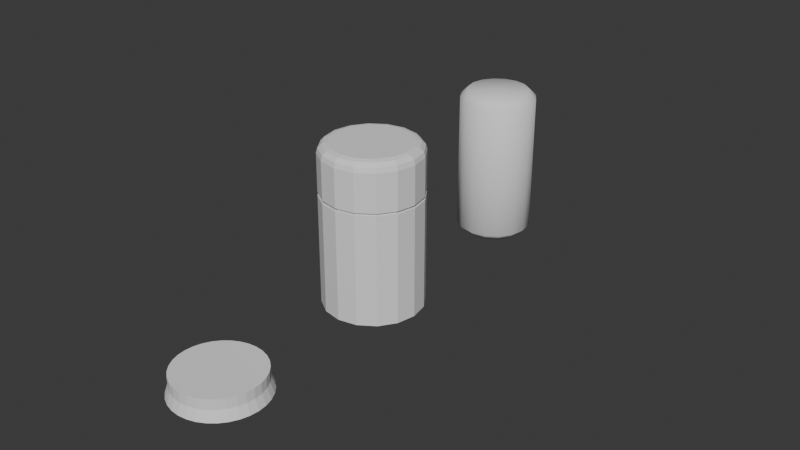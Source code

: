 # Source: 010_Seats_MacroBlockout-ScrewTop.blend  (saved by Blender 5.0.118; exported with 4.5.12 LTS)
import bpy
from mathutils import Matrix  # noqa: F401  (used for matrix-valued properties, if any)

bpy.ops.wm.read_factory_settings(use_empty=True)
scene = bpy.context.scene
scene.name = 'Scene'

# ---- collections
col_link_seats = bpy.data.collections.new('LINK_seats'); scene.collection.children.link(col_link_seats)
col_bottlecap = bpy.data.collections.new('BottleCap'); col_link_seats.children.link(col_bottlecap)
col_screwtop = bpy.data.collections.new('ScrewTop'); col_link_seats.children.link(col_screwtop)
col_cork = bpy.data.collections.new('cork'); col_link_seats.children.link(col_cork)
col_ref = bpy.data.collections.new('ref'); scene.collection.children.link(col_ref)
col_balsa = bpy.data.collections.new('Balsa')  # instanced only; not linked into the scene
col_matchboxes = bpy.data.collections.new('MatchBoxes')  # instanced only; not linked into the scene
col_seats = bpy.data.collections.new('Seats')  # instanced only; not linked into the scene

# ---- world
world_world = bpy.data.worlds.new('World'); scene.world = world_world
world_world.use_nodes = True; world_world.node_tree.nodes.clear()
_N = world_world.node_tree.nodes; _L = world_world.node_tree.links
n0 = _N.new('ShaderNodeOutputWorld'); n0.name = 'World Output'; n0.location = (300, 300)
n1 = _N.new('ShaderNodeBackground'); n1.name = 'Background'; n1.location = (10, 300)
n1.inputs[0].default_value = (0.05088, 0.05088, 0.05088, 1.0)
_L.new(n1.outputs[0], n0.inputs[0])
n0.is_active_output = True
world_world.color = (0.05088, 0.05088, 0.05088)
world_world.sun_shadow_jitter_overblur = 0.0

# ---- meshes
me_circle = bpy.data.meshes.new('Circle')
me_circle.from_pydata([(0.0, 0.0, 0.35), (0.0, 1.0, 0.35), (-0.1951, 0.9808, 0.35), (-0.3827, 0.9239, 0.35), (-0.5556, 0.8315, 0.35), (-0.7071, 0.7071, 0.35), (-0.8315, 0.5556, 0.35), (-0.9239, 0.3827, 0.35), (-0.9808, 0.1951, 0.35), (-1.0, 0.0, 0.35), (-0.9808, -0.1951, 0.35), (-0.9239, -0.3827, 0.35), (-0.8315, -0.5556, 0.35), (-0.7071, -0.7071, 0.35), (-0.5556, -0.8315, 0.35), (-0.3827, -0.9239, 0.35), (-0.1951, -0.9808, 0.35), (0.0, -1.0, 0.35), (0.1951, -0.9808, 0.35), (0.3827, -0.9239, 0.35), (0.5556, -0.8315, 0.35), (0.7071, -0.7071, 0.35), (0.8315, -0.5556, 0.35), (0.9239, -0.3827, 0.35), (0.9808, -0.1951, 0.35), (1.0, 0.0, 0.35), (0.9808, 0.1951, 0.35), (0.9239, 0.3827, 0.35), (0.8315, 0.5556, 0.35), (0.7071, 0.7071, 0.35), (0.5556, 0.8315, 0.35), (0.3827, 0.9239, 0.35), (0.1951, 0.9808, 0.35), (-8.514e-09, 1.082, 1.49e-08), (-0.2111, 1.061, 1.49e-08), (-0.414, 0.9995, 1.49e-08), (-0.601, 0.8995, 1.49e-08), (-0.765, 0.765, 1.49e-08), (-0.8995, 0.601, 1.49e-08), (-0.9995, 0.414, 1.49e-08), (-1.061, 0.2111, 1.49e-08), (-1.082, -3.181e-07, 1.49e-08), (-1.061, -0.2111, 1.49e-08), (-0.9995, -0.414, 1.49e-08), (-0.8995, -0.601, 1.49e-08), (-0.765, -0.765, 1.49e-08), (-0.601, -0.8995, 1.49e-08), (-0.414, -0.9995, 1.49e-08), (-0.2111, -1.061, 1.49e-08), (-8.514e-09, -1.082, 1.49e-08), (0.2111, -1.061, 1.49e-08), (0.414, -0.9995, 1.49e-08), (0.601, -0.8995, 1.49e-08), (0.765, -0.765, 1.49e-08), (0.8995, -0.601, 1.49e-08), (0.9995, -0.414, 1.49e-08), (1.061, -0.2111, 1.49e-08), (1.082, -3.181e-07, 1.49e-08), (1.061, 0.2111, 1.49e-08), (0.9995, 0.414, 1.49e-08), (0.8995, 0.601, 1.49e-08), (0.765, 0.765, 1.49e-08), (0.601, 0.8995, 1.49e-08), (0.414, 0.9995, 1.49e-08), (0.2111, 1.061, 1.49e-08), (-0.7071, -0.7071, 0.175), (-0.8315, -0.5556, 0.175), (0.9239, 0.3827, 0.175), (0.9808, 0.1951, 0.175), (-0.5556, -0.8315, 0.175), (0.8315, 0.5556, 0.175), (-0.3827, -0.9239, 0.175), (-0.1951, 0.9808, 0.175), (0.0, 1.0, 0.175), (0.7071, 0.7071, 0.175), (-0.1951, -0.9808, 0.175), (-0.3827, 0.9239, 0.175), (0.5556, 0.8315, 0.175), (0.0, -1.0, 0.175), (-0.5556, 0.8315, 0.175), (0.3827, 0.9239, 0.175), (0.1951, -0.9808, 0.175), (-0.7071, 0.7071, 0.175), (0.1951, 0.9808, 0.175), (0.3827, -0.9239, 0.175), (-0.8315, 0.5556, 0.175), (0.5556, -0.8315, 0.175), (-0.9239, 0.3827, 0.175), (0.7071, -0.7071, 0.175), (-0.9808, 0.1951, 0.175), (0.8315, -0.5556, 0.175), (-1.0, 0.0, 0.175), (0.9239, -0.3827, 0.175), (-0.9808, -0.1951, 0.175), (0.9808, -0.1951, 0.175), (-0.9239, -0.3827, 0.175), (1.0, 0.0, 0.175)], [], [(0, 1, 2), (0, 2, 3), (0, 3, 4), (0, 4, 5), (0, 5, 6), (0, 6, 7), (0, 7, 8), (0, 8, 9), (0, 9, 10), (0, 10, 11), (0, 11, 12), (0, 12, 13), (0, 13, 14), (0, 14, 15), (0, 15, 16), (0, 16, 17), (0, 17, 18), (0, 18, 19), (0, 19, 20), (0, 20, 21), (0, 21, 22), (0, 22, 23), (0, 23, 24), (0, 24, 25), (0, 25, 26), (0, 26, 27), (0, 27, 28), (0, 28, 29), (0, 29, 30), (0, 30, 31), (0, 31, 32), (0, 32, 1), (84, 51, 52, 86), (68, 58, 59, 67), (85, 38, 39, 87), (65, 45, 46, 69), (86, 52, 53, 88), (67, 59, 60, 70), (87, 39, 40, 89), (69, 46, 47, 71), (88, 53, 54, 90), (70, 60, 61, 74), (89, 40, 41, 91), (72, 34, 35, 76), (71, 47, 48, 75), (90, 54, 55, 92), (74, 61, 62, 77), (91, 41, 42, 93), (75, 48, 49, 78), (92, 55, 56, 94), (76, 35, 36, 79), (77, 62, 63, 80), (93, 42, 43, 95), (78, 49, 50, 81), (94, 56, 57, 96), (79, 36, 37, 82), (80, 63, 64, 83), (95, 43, 44, 66), (81, 50, 51, 84), (96, 57, 58, 68), (82, 37, 38, 85), (83, 64, 33, 73), (66, 44, 45, 65), (73, 33, 34, 72), (1, 73, 72, 2), (12, 66, 65, 13), (32, 83, 73, 1), (5, 82, 85, 6), (25, 96, 68, 26), (18, 81, 84, 19), (11, 95, 66, 12), (31, 80, 83, 32), (4, 79, 82, 5), (24, 94, 96, 25), (17, 78, 81, 18), (10, 93, 95, 11), (30, 77, 80, 31), (3, 76, 79, 4), (23, 92, 94, 24), (16, 75, 78, 17), (9, 91, 93, 10), (29, 74, 77, 30), (22, 90, 92, 23), (15, 71, 75, 16), (2, 72, 76, 3), (8, 89, 91, 9), (28, 70, 74, 29), (21, 88, 90, 22), (14, 69, 71, 15), (7, 87, 89, 8), (27, 67, 70, 28), (20, 86, 88, 21), (13, 65, 69, 14), (6, 85, 87, 7), (26, 68, 67, 27), (19, 84, 86, 20)])
_uv = me_circle.uv_layers.new(name='UVMap')
_uv.uv.foreach_set('vector', [0.5, 0.5, 0.5, 1.0, 0.4025, 0.9904, 0.5, 0.5, 0.4025, 0.9904, 0.3087, 0.9619, 0.5, 0.5, 0.3087, 0.9619, 0.2222, 0.9157, 0.5, 0.5, 0.2222, 0.9157, 0.1464, 0.8536, 0.5, 0.5, 0.1464, 0.8536, 0.08427, 0.7778, 0.5, 0.5, 0.08427, 0.7778, 0.03806, 0.6913, 0.5, 0.5, 0.03806, 0.6913, 0.009607, 0.5975, 0.5, 0.5, 0.009607, 0.5975, 0.0, 0.5, 0.5, 0.5, 0.0, 0.5, 0.009607, 0.4025, 0.5, 0.5, 0.009607, 0.4025, 0.03806, 0.3087, 0.5, 0.5, 0.03806, 0.3087, 0.08427, 0.2222, 0.5, 0.5, 0.08427, 0.2222, 0.1464, 0.1464, 0.5, 0.5, 0.1464, 0.1464, 0.2222, 0.08427, 0.5, 0.5, 0.2222, 0.08427, 0.3087, 0.03806, 0.5, 0.5, 0.3087, 0.03806, 0.4025, 0.009607, 0.5, 0.5, 0.4025, 0.009607, 0.5, 0.0, 0.5, 0.5, 0.5, 0.0, 0.5975, 0.009607, 0.5, 0.5, 0.5975, 0.009607, 0.6913, 0.03806, 0.5, 0.5, 0.6913, 0.03806, 0.7778, 0.08427, 0.5, 0.5, 0.7778, 0.08427, 0.8536, 0.1464, 0.5, 0.5, 0.8536, 0.1464, 0.9157, 0.2222, 0.5, 0.5, 0.9157, 0.2222, 0.9619, 0.3087, 0.5, 0.5, 0.9619, 0.3087, 0.9904, 0.4025, 0.5, 0.5, 0.9904, 0.4025, 1.0, 0.5, 0.5, 0.5, 1.0, 0.5, 0.9904, 0.5975, 0.5, 0.5, 0.9904, 0.5975, 0.9619, 0.6913, 0.5, 0.5, 0.9619, 0.6913, 0.9157, 0.7778, 0.5, 0.5, 0.9157, 0.7778, 0.8536, 0.8536, 0.5, 0.5, 0.8536, 0.8536, 0.7778, 0.9157, 0.5, 0.5, 0.7778, 0.9157, 0.6913, 0.9619, 0.5, 0.5, 0.6913, 0.9619, 0.5975, 0.9904, 0.5, 0.5, 0.5975, 0.9904, 0.5, 1.0, 0.6913, 0.03806, 0.6913, 0.03806, 0.7778, 0.08427, 0.7778, 0.08427, 0.9904, 0.5975, 0.9904, 0.5975, 0.9619, 0.6913, 0.9619, 0.6913, 0.08427, 0.7778, 0.08427, 0.7778, 0.03806, 0.6913, 0.03806, 0.6913, 0.1464, 0.1464, 0.1464, 0.1464, 0.2222, 0.08427, 0.2222, 0.08427, 0.7778, 0.08427, 0.7778, 0.08427, 0.8536, 0.1464, 0.8536, 0.1464, 0.9619, 0.6913, 0.9619, 0.6913, 0.9157, 0.7778, 0.9157, 0.7778, 0.03806, 0.6913, 0.03806, 0.6913, 0.009607, 0.5975, 0.009607, 0.5975, 0.2222, 0.08427, 0.2222, 0.08427, 0.3087, 0.03806, 0.3087, 0.03806, 0.8536, 0.1464, 0.8536, 0.1464, 0.9157, 0.2222, 0.9157, 0.2222, 0.9157, 0.7778, 0.9157, 0.7778, 0.8536, 0.8536, 0.8536, 0.8536, 0.009607, 0.5975, 0.009607, 0.5975, 0.0, 0.5, 0.0, 0.5, 0.4025, 0.9904, 0.4025, 0.9904, 0.3087, 0.9619, 0.3087, 0.9619, 0.3087, 0.03806, 0.3087, 0.03806, 0.4025, 0.009607, 0.4025, 0.009607, 0.9157, 0.2222, 0.9157, 0.2222, 0.9619, 0.3087, 0.9619, 0.3087, 0.8536, 0.8536, 0.8536, 0.8536, 0.7778, 0.9157, 0.7778, 0.9157, 0.0, 0.5, 0.0, 0.5, 0.009607, 0.4025, 0.009607, 0.4025, 0.4025, 0.009607, 0.4025, 0.009607, 0.5, 0.0, 0.5, 0.0, 0.9619, 0.3087, 0.9619, 0.3087, 0.9904, 0.4025, 0.9904, 0.4025, 0.3087, 0.9619, 0.3087, 0.9619, 0.2222, 0.9157, 0.2222, 0.9157, 0.7778, 0.9157, 0.7778, 0.9157, 0.6913, 0.9619, 0.6913, 0.9619, 0.009607, 0.4025, 0.009607, 0.4025, 0.03806, 0.3087, 0.03806, 0.3087, 0.5, 0.0, 0.5, 0.0, 0.5975, 0.009607, 0.5975, 0.009607, 0.9904, 0.4025, 0.9904, 0.4025, 1.0, 0.5, 1.0, 0.5, 0.2222, 0.9157, 0.2222, 0.9157, 0.1464, 0.8536, 0.1464, 0.8536, 0.6913, 0.9619, 0.6913, 0.9619, 0.5975, 0.9904, 0.5975, 0.9904, 0.03806, 0.3087, 0.03806, 0.3087, 0.08427, 0.2222, 0.08427, 0.2222, 0.5975, 0.009607, 0.5975, 0.009607, 0.6913, 0.03806, 0.6913, 0.03806, 1.0, 0.5, 1.0, 0.5, 0.9904, 0.5975, 0.9904, 0.5975, 0.1464, 0.8536, 0.1464, 0.8536, 0.08427, 0.7778, 0.08427, 0.7778, 0.5975, 0.9904, 0.5975, 0.9904, 0.5, 1.0, 0.5, 1.0, 0.08427, 0.2222, 0.08427, 0.2222, 0.1464, 0.1464, 0.1464, 0.1464, 0.5, 1.0, 0.5, 1.0, 0.4025, 0.9904, 0.4025, 0.9904, 0.5, 1.0, 0.5, 1.0, 0.4025, 0.9904, 0.4025, 0.9904, 0.08427, 0.2222, 0.08427, 0.2222, 0.1464, 0.1464, 0.1464, 0.1464, 0.5975, 0.9904, 0.5975, 0.9904, 0.5, 1.0, 0.5, 1.0, 0.1464, 0.8536, 0.1464, 0.8536, 0.08427, 0.7778, 0.08427, 0.7778, 1.0, 0.5, 1.0, 0.5, 0.9904, 0.5975, 0.9904, 0.5975, 0.5975, 0.009607, 0.5975, 0.009607, 0.6913, 0.03806, 0.6913, 0.03806, 0.03806, 0.3087, 0.03806, 0.3087, 0.08427, 0.2222, 0.08427, 0.2222, 0.6913, 0.9619, 0.6913, 0.9619, 0.5975, 0.9904, 0.5975, 0.9904, 0.2222, 0.9157, 0.2222, 0.9157, 0.1464, 0.8536, 0.1464, 0.8536, 0.9904, 0.4025, 0.9904, 0.4025, 1.0, 0.5, 1.0, 0.5, 0.5, 0.0, 0.5, 0.0, 0.5975, 0.009607, 0.5975, 0.009607, 0.009607, 0.4025, 0.009607, 0.4025, 0.03806, 0.3087, 0.03806, 0.3087, 0.7778, 0.9157, 0.7778, 0.9157, 0.6913, 0.9619, 0.6913, 0.9619, 0.3087, 0.9619, 0.3087, 0.9619, 0.2222, 0.9157, 0.2222, 0.9157, 0.9619, 0.3087, 0.9619, 0.3087, 0.9904, 0.4025, 0.9904, 0.4025, 0.4025, 0.009607, 0.4025, 0.009607, 0.5, 0.0, 0.5, 0.0, 0.0, 0.5, 0.0, 0.5, 0.009607, 0.4025, 0.009607, 0.4025, 0.8536, 0.8536, 0.8536, 0.8536, 0.7778, 0.9157, 0.7778, 0.9157, 0.9157, 0.2222, 0.9157, 0.2222, 0.9619, 0.3087, 0.9619, 0.3087, 0.3087, 0.03806, 0.3087, 0.03806, 0.4025, 0.009607, 0.4025, 0.009607, 0.4025, 0.9904, 0.4025, 0.9904, 0.3087, 0.9619, 0.3087, 0.9619, 0.009607, 0.5975, 0.009607, 0.5975, 0.0, 0.5, 0.0, 0.5, 0.9157, 0.7778, 0.9157, 0.7778, 0.8536, 0.8536, 0.8536, 0.8536, 0.8536, 0.1464, 0.8536, 0.1464, 0.9157, 0.2222, 0.9157, 0.2222, 0.2222, 0.08427, 0.2222, 0.08427, 0.3087, 0.03806, 0.3087, 0.03806, 0.03806, 0.6913, 0.03806, 0.6913, 0.009607, 0.5975, 0.009607, 0.5975, 0.9619, 0.6913, 0.9619, 0.6913, 0.9157, 0.7778, 0.9157, 0.7778, 0.7778, 0.08427, 0.7778, 0.08427, 0.8536, 0.1464, 0.8536, 0.1464, 0.1464, 0.1464, 0.1464, 0.1464, 0.2222, 0.08427, 0.2222, 0.08427, 0.08427, 0.7778, 0.08427, 0.7778, 0.03806, 0.6913, 0.03806, 0.6913, 0.9904, 0.5975, 0.9904, 0.5975, 0.9619, 0.6913, 0.9619, 0.6913, 0.6913, 0.03806, 0.6913, 0.03806, 0.7778, 0.08427, 0.7778, 0.08427])
me_circle.update()
me_cylinder = bpy.data.meshes.new('Cylinder')
me_cylinder.from_pydata([(0.098, 0.2366, 0.5679), (0.0, 0.0, 0.8307), (0.0, 0.2561, -0.00512), (0.098, 0.2366, -0.00512), (0.0, 0.2561, 0.5679), (0.1811, 0.1811, -0.00512), (-0.098, 0.2366, 0.5679), (0.2366, 0.098, -0.00512), (-0.1811, 0.1811, 0.5679), (0.2561, 0.0, -0.00512), (-0.2366, 0.098, 0.5679), (0.2366, -0.098, -0.00512), (-0.2561, 0.0, 0.5679), (0.1811, -0.1811, -0.00512), (-0.2366, -0.098, 0.5679), (0.098, -0.2366, -0.00512), (-0.1811, -0.1811, 0.5679), (0.0, -0.2561, -0.00512), (-0.098, -0.2366, 0.5679), (-0.098, -0.2366, -0.00512), (0.0, -0.2561, 0.5679), (-0.1811, -0.1811, -0.00512), (0.098, -0.2366, 0.5679), (-0.2366, -0.098, -0.00512), (0.1811, -0.1811, 0.5679), (-0.2561, 0.0, -0.00512), (0.2366, -0.098, 0.5679), (-0.2366, 0.098, -0.00512), (0.2561, 0.0, 0.5679), (-0.1811, 0.1811, -0.00512), (0.2366, 0.098, 0.5679), (-0.098, 0.2366, -0.00512), (0.1811, 0.1811, 0.5679), (0.0, 0.2561, 0.584), (0.098, 0.2366, 0.584), (0.1811, 0.1811, 0.584), (0.2366, 0.098, 0.584), (0.2561, 0.0, 0.584), (0.2366, -0.098, 0.584), (0.1811, -0.1811, 0.584), (0.098, -0.2366, 0.584), (0.0, -0.2561, 0.584), (-0.098, -0.2366, 0.584), (-0.1811, -0.1811, 0.584), (-0.2366, -0.098, 0.584), (-0.2561, 0.0, 0.584), (-0.2366, 0.098, 0.584), (-0.1811, 0.1811, 0.584), (-0.098, 0.2366, 0.584), (0.0, 0.2561, 0.7815), (0.0, 0.206, 0.8307), (0.0, 0.2494, 0.8061), (0.0, 0.231, 0.8241), (0.07882, 0.1903, 0.8307), (0.098, 0.2366, 0.7815), (0.08841, 0.2134, 0.8241), (0.09543, 0.2304, 0.8061), (0.1456, 0.1456, 0.8307), (0.1811, 0.1811, 0.7815), (0.1634, 0.1634, 0.8241), (0.1763, 0.1763, 0.8061), (0.1903, 0.07882, 0.8307), (0.2366, 0.098, 0.7815), (0.2134, 0.08841, 0.8241), (0.2304, 0.09543, 0.8061), (0.206, 0.0, 0.8307), (0.2561, 0.0, 0.7815), (0.231, 0.0, 0.8241), (0.2494, 0.0, 0.8061), (0.1903, -0.07882, 0.8307), (0.2366, -0.098, 0.7815), (0.2134, -0.08841, 0.8241), (0.2304, -0.09543, 0.8061), (0.1456, -0.1456, 0.8307), (0.1811, -0.1811, 0.7815), (0.1634, -0.1634, 0.8241), (0.1763, -0.1763, 0.8061), (0.07882, -0.1903, 0.8307), (0.098, -0.2366, 0.7815), (0.08841, -0.2134, 0.8241), (0.09543, -0.2304, 0.8061), (0.0, -0.206, 0.8307), (0.0, -0.2561, 0.7815), (0.0, -0.231, 0.8241), (0.0, -0.2494, 0.8061), (-0.07882, -0.1903, 0.8307), (-0.098, -0.2366, 0.7815), (-0.08841, -0.2134, 0.8241), (-0.09543, -0.2304, 0.8061), (-0.1456, -0.1456, 0.8307), (-0.1811, -0.1811, 0.7815), (-0.1634, -0.1634, 0.8241), (-0.1763, -0.1763, 0.8061), (-0.1903, -0.07882, 0.8307), (-0.2366, -0.098, 0.7815), (-0.2134, -0.08841, 0.8241), (-0.2304, -0.09543, 0.8061), (-0.206, 0.0, 0.8307), (-0.2561, 0.0, 0.7815), (-0.231, 0.0, 0.8241), (-0.2494, 0.0, 0.8061), (-0.1903, 0.07882, 0.8307), (-0.2366, 0.098, 0.7815), (-0.2134, 0.08841, 0.8241), (-0.2304, 0.09543, 0.8061), (-0.1456, 0.1456, 0.8307), (-0.1811, 0.1811, 0.7815), (-0.1634, 0.1634, 0.8241), (-0.1763, 0.1763, 0.8061), (-0.07882, 0.1903, 0.8307), (-0.098, 0.2366, 0.7815), (-0.08841, 0.2134, 0.8241), (-0.09543, 0.2304, 0.8061), (0.09163, 0.2212, 0.5679), (-1.21e-10, 0.2394, 0.5679), (-0.09163, 0.2212, 0.5679), (-0.1693, 0.1693, 0.5679), (-0.2212, 0.09163, 0.5679), (-0.2394, -3.098e-08, 0.5679), (-0.2212, -0.09163, 0.5679), (-0.1693, -0.1693, 0.5679), (-0.09163, -0.2212, 0.5679), (-1.21e-10, -0.2394, 0.5679), (0.09163, -0.2212, 0.5679), (0.1693, -0.1693, 0.5679), (0.2212, -0.09163, 0.5679), (0.2394, -3.098e-08, 0.5679), (0.2212, 0.09163, 0.5679), (0.1693, 0.1693, 0.5679), (-1.21e-10, 0.2394, 0.584), (0.09163, 0.2212, 0.584), (0.1693, 0.1693, 0.584), (0.2212, 0.09163, 0.584), (0.2394, -3.098e-08, 0.584), (0.2212, -0.09163, 0.584), (0.1693, -0.1693, 0.584), (0.09163, -0.2212, 0.584), (-1.21e-10, -0.2394, 0.584), (-0.09163, -0.2212, 0.584), (-0.1693, -0.1693, 0.584), (-0.2212, -0.09163, 0.584), (-0.2394, -3.098e-08, 0.584), (-0.2212, 0.09163, 0.584), (-0.1693, 0.1693, 0.584), (-0.09163, 0.2212, 0.584)], [], [(31, 6, 4, 2), (29, 8, 6, 31), (27, 10, 8, 29), (25, 12, 10, 27), (23, 14, 12, 25), (21, 16, 14, 23), (19, 18, 16, 21), (17, 20, 18, 19), (15, 22, 20, 17), (13, 24, 22, 15), (11, 26, 24, 13), (9, 28, 26, 11), (7, 30, 28, 9), (5, 32, 30, 7), (3, 0, 32, 5), (2, 4, 0, 3), (42, 43, 139, 138), (20, 22, 123, 122), (43, 44, 140, 139), (44, 45, 141, 140), (28, 30, 127, 126), (45, 46, 142, 141), (32, 0, 113, 128), (46, 47, 143, 142), (10, 12, 118, 117), (33, 34, 130, 129), (47, 48, 144, 143), (14, 16, 120, 119), (34, 35, 131, 130), (48, 33, 129, 144), (35, 36, 132, 131), (0, 4, 114, 113), (54, 49, 51, 56), (56, 51, 52, 55), (55, 52, 50, 53), (58, 54, 56, 60), (60, 56, 55, 59), (59, 55, 53, 57), (62, 58, 60, 64), (64, 60, 59, 63), (63, 59, 57, 61), (66, 62, 64, 68), (68, 64, 63, 67), (67, 63, 61, 65), (70, 66, 68, 72), (72, 68, 67, 71), (71, 67, 65, 69), (74, 70, 72, 76), (76, 72, 71, 75), (75, 71, 69, 73), (78, 74, 76, 80), (80, 76, 75, 79), (79, 75, 73, 77), (82, 78, 80, 84), (84, 80, 79, 83), (83, 79, 77, 81), (86, 82, 84, 88), (88, 84, 83, 87), (87, 83, 81, 85), (90, 86, 88, 92), (92, 88, 87, 91), (91, 87, 85, 89), (94, 90, 92, 96), (96, 92, 91, 95), (95, 91, 89, 93), (98, 94, 96, 100), (100, 96, 95, 99), (99, 95, 93, 97), (102, 98, 100, 104), (104, 100, 99, 103), (103, 99, 97, 101), (106, 102, 104, 108), (108, 104, 103, 107), (107, 103, 101, 105), (110, 106, 108, 112), (112, 108, 107, 111), (111, 107, 105, 109), (49, 110, 112, 51), (51, 112, 111, 52), (52, 111, 109, 50), (1, 50, 109), (1, 53, 50), (33, 49, 54, 34), (48, 110, 49, 33), (1, 57, 53), (34, 54, 58, 35), (1, 61, 57), (35, 58, 62, 36), (1, 65, 61), (36, 62, 66, 37), (1, 69, 65), (37, 66, 70, 38), (1, 73, 69), (38, 70, 74, 39), (1, 77, 73), (39, 74, 78, 40), (1, 81, 77), (40, 78, 82, 41), (1, 85, 81), (41, 82, 86, 42), (1, 89, 85), (42, 86, 90, 43), (1, 93, 89), (43, 90, 94, 44), (1, 97, 93), (44, 94, 98, 45), (1, 101, 97), (45, 98, 102, 46), (1, 105, 101), (46, 102, 106, 47), (1, 109, 105), (47, 106, 110, 48), (115, 144, 129, 114), (116, 143, 144, 115), (117, 142, 143, 116), (118, 141, 142, 117), (119, 140, 141, 118), (120, 139, 140, 119), (121, 138, 139, 120), (122, 137, 138, 121), (123, 136, 137, 122), (124, 135, 136, 123), (125, 134, 135, 124), (126, 133, 134, 125), (127, 132, 133, 126), (128, 131, 132, 127), (113, 130, 131, 128), (114, 129, 130, 113), (16, 18, 121, 120), (41, 42, 138, 137), (6, 8, 116, 115), (40, 41, 137, 136), (12, 14, 119, 118), (39, 40, 136, 135), (8, 10, 117, 116), (18, 20, 122, 121), (38, 39, 135, 134), (4, 6, 115, 114), (24, 26, 125, 124), (26, 28, 126, 125), (37, 38, 134, 133), (30, 32, 128, 127), (22, 24, 124, 123), (36, 37, 133, 132)])
_uv = me_cylinder.uv_layers.new(name='UVMap')
_uv.uv.foreach_set('vector', [0.0625, 0.5, 0.0625, 0.8428, 0.0, 0.8428, 0.0, 0.5, 0.125, 0.5, 0.125, 0.8428, 0.0625, 0.8428, 0.0625, 0.5, 0.1875, 0.5, 0.1875, 0.8428, 0.125, 0.8428, 0.125, 0.5, 0.25, 0.5, 0.25, 0.8428, 0.1875, 0.8428, 0.1875, 0.5, 0.3125, 0.5, 0.3125, 0.8428, 0.25, 0.8428, 0.25, 0.5, 0.375, 0.5, 0.375, 0.8428, 0.3125, 0.8428, 0.3125, 0.5, 0.4375, 0.5, 0.4375, 0.8428, 0.375, 0.8428, 0.375, 0.5, 0.5, 0.5, 0.5, 0.8428, 0.4375, 0.8428, 0.4375, 0.5, 0.5625, 0.5, 0.5625, 0.8428, 0.5, 0.8428, 0.5, 0.5, 0.625, 0.5, 0.625, 0.8428, 0.5625, 0.8428, 0.5625, 0.5, 0.6875, 0.5, 0.6875, 0.8428, 0.625, 0.8428, 0.625, 0.5, 0.75, 0.5, 0.75, 0.8428, 0.6875, 0.8428, 0.6875, 0.5, 0.8125, 0.5, 0.8125, 0.8428, 0.75, 0.8428, 0.75, 0.5, 0.875, 0.5, 0.875, 0.8428, 0.8125, 0.8428, 0.8125, 0.5, 0.9375, 0.5, 0.9375, 0.8428, 0.875, 0.8428, 0.875, 0.5, 1.0, 0.5, 1.0, 0.8428, 0.9375, 0.8428, 0.9375, 0.5, 0.4375, 0.8524, 0.375, 0.8524, 0.375, 0.8524, 0.4375, 0.8524, 0.5, 0.8428, 0.5625, 0.8428, 0.5625, 0.8428, 0.5, 0.8428, 0.375, 0.8524, 0.3125, 0.8524, 0.3125, 0.8524, 0.375, 0.8524, 0.3125, 0.8524, 0.25, 0.8524, 0.25, 0.8524, 0.3125, 0.8524, 0.75, 0.8428, 0.8125, 0.8428, 0.8125, 0.8428, 0.75, 0.8428, 0.25, 0.8524, 0.1875, 0.8524, 0.1875, 0.8524, 0.25, 0.8524, 0.875, 0.8428, 0.9375, 0.8428, 0.9375, 0.8428, 0.875, 0.8428, 0.1875, 0.8524, 0.125, 0.8524, 0.125, 0.8524, 0.1875, 0.8524, 0.1875, 0.8428, 0.25, 0.8428, 0.25, 0.8428, 0.1875, 0.8428, 1.0, 0.8524, 0.9375, 0.8524, 0.9375, 0.8524, 1.0, 0.8524, 0.125, 0.8524, 0.0625, 0.8524, 0.0625, 0.8524, 0.125, 0.8524, 0.3125, 0.8428, 0.375, 0.8428, 0.375, 0.8428, 0.3125, 0.8428, 0.9375, 0.8524, 0.875, 0.8524, 0.875, 0.8524, 0.9375, 0.8524, 0.0625, 0.8524, 0.0, 0.8524, 0.0, 0.8524, 0.0625, 0.8524, 0.875, 0.8524, 0.8125, 0.8524, 0.8125, 0.8524, 0.875, 0.8524, 0.9375, 0.8428, 1.0, 0.8428, 1.0, 0.8428, 0.9375, 0.8428, 0.9375, 0.9706, 1.0, 0.9706, 0.9992, 1.0, 0.9375, 1.0, 0.3418, 0.4715, 0.25, 0.4898, 0.25, 0.4665, 0.3329, 0.45, 0.3329, 0.45, 0.25, 0.4665, 0.25, 0.443, 0.3239, 0.4283, 0.875, 0.9706, 0.9375, 0.9706, 0.9375, 1.0, 0.875, 1.0, 0.4195, 0.4195, 0.3418, 0.4715, 0.3329, 0.45, 0.4031, 0.4031, 0.4031, 0.4031, 0.3329, 0.45, 0.3239, 0.4283, 0.3865, 0.3865, 0.8125, 0.9706, 0.875, 0.9706, 0.875, 1.0, 0.8125, 1.0, 0.4715, 0.3418, 0.4195, 0.4195, 0.4031, 0.4031, 0.45, 0.3329, 0.45, 0.3329, 0.4031, 0.4031, 0.3865, 0.3865, 0.4283, 0.3239, 0.75, 0.9706, 0.8125, 0.9706, 0.8125, 1.0, 0.75, 1.0, 0.4898, 0.25, 0.4715, 0.3418, 0.45, 0.3329, 0.4665, 0.25, 0.4665, 0.25, 0.45, 0.3329, 0.4283, 0.3239, 0.443, 0.25, 0.6875, 0.9706, 0.75, 0.9706, 0.75, 1.0, 0.6875, 1.0, 0.4715, 0.1582, 0.4898, 0.25, 0.4665, 0.25, 0.45, 0.1671, 0.45, 0.1671, 0.4665, 0.25, 0.443, 0.25, 0.4283, 0.1761, 0.625, 0.9706, 0.6875, 0.9706, 0.6875, 1.0, 0.625, 1.0, 0.4195, 0.08046, 0.4715, 0.1582, 0.45, 0.1671, 0.4031, 0.0969, 0.4031, 0.0969, 0.45, 0.1671, 0.4283, 0.1761, 0.3865, 0.1135, 0.5625, 0.9706, 0.625, 0.9706, 0.625, 1.0, 0.5625, 1.0, 0.3418, 0.02849, 0.4195, 0.08046, 0.4031, 0.0969, 0.3329, 0.04997, 0.3329, 0.04997, 0.4031, 0.0969, 0.3865, 0.1135, 0.3239, 0.07167, 0.5, 0.9706, 0.5625, 0.9706, 0.5625, 1.0, 0.5, 1.0, 0.25, 0.01024, 0.3418, 0.02849, 0.3329, 0.04997, 0.25, 0.03349, 0.25, 0.03349, 0.3329, 0.04997, 0.3239, 0.07167, 0.25, 0.05698, 0.4375, 0.9706, 0.5, 0.9706, 0.5, 1.0, 0.4375, 1.0, 0.1582, 0.02849, 0.25, 0.01024, 0.25, 0.03349, 0.1671, 0.04997, 0.1671, 0.04997, 0.25, 0.03349, 0.25, 0.05698, 0.1761, 0.07167, 0.375, 0.9706, 0.4375, 0.9706, 0.4375, 1.0, 0.375, 1.0, 0.08046, 0.08046, 0.1582, 0.02849, 0.1671, 0.04997, 0.0969, 0.0969, 0.0969, 0.0969, 0.1671, 0.04997, 0.1761, 0.07167, 0.1135, 0.1135, 0.3125, 0.9706, 0.375, 0.9706, 0.375, 1.0, 0.3125, 1.0, 0.02849, 0.1582, 0.08046, 0.08046, 0.0969, 0.0969, 0.04997, 0.1671, 0.04997, 0.1671, 0.0969, 0.0969, 0.1135, 0.1135, 0.07167, 0.1761, 0.25, 0.9706, 0.3125, 0.9706, 0.3125, 1.0, 0.25, 1.0, 0.01024, 0.25, 0.02849, 0.1582, 0.04997, 0.1671, 0.03349, 0.25, 0.03349, 0.25, 0.04997, 0.1671, 0.07167, 0.1761, 0.05698, 0.25, 0.1875, 0.9706, 0.25, 0.9706, 0.25, 1.0, 0.1875, 1.0, 0.02849, 0.3418, 0.01024, 0.25, 0.03349, 0.25, 0.04997, 0.3329, 0.04997, 0.3329, 0.03349, 0.25, 0.05698, 0.25, 0.07167, 0.3239, 0.125, 0.9706, 0.1875, 0.9706, 0.1875, 1.0, 0.125, 1.0, 0.08046, 0.4195, 0.02849, 0.3418, 0.04997, 0.3329, 0.0969, 0.4031, 0.0969, 0.4031, 0.04997, 0.3329, 0.07167, 0.3239, 0.1135, 0.3865, 0.0625, 0.9706, 0.125, 0.9706, 0.125, 1.0, 0.0625, 1.0, 0.1582, 0.4715, 0.08046, 0.4195, 0.0969, 0.4031, 0.1671, 0.45, 0.1671, 0.45, 0.0969, 0.4031, 0.1135, 0.3865, 0.1761, 0.4283, 0.0, 0.9706, 0.0625, 0.9706, 0.0625, 1.0, 0.0008195, 1.0, 0.25, 0.4898, 0.1582, 0.4715, 0.1671, 0.45, 0.25, 0.4665, 0.25, 0.4665, 0.1671, 0.45, 0.1761, 0.4283, 0.25, 0.443, 0.25, 0.25, 0.25, 0.443, 0.1761, 0.4283, 0.25, 0.25, 0.3239, 0.4283, 0.25, 0.443, 1.0, 0.8524, 1.0, 0.9706, 0.9375, 0.9706, 0.9375, 0.8524, 0.0625, 0.8524, 0.0625, 0.9706, 0.0, 0.9706, 0.0, 0.8524, 0.25, 0.25, 0.3865, 0.3865, 0.3239, 0.4283, 0.9375, 0.8524, 0.9375, 0.9706, 0.875, 0.9706, 0.875, 0.8524, 0.25, 0.25, 0.4283, 0.3239, 0.3865, 0.3865, 0.875, 0.8524, 0.875, 0.9706, 0.8125, 0.9706, 0.8125, 0.8524, 0.25, 0.25, 0.443, 0.25, 0.4283, 0.3239, 0.8125, 0.8524, 0.8125, 0.9706, 0.75, 0.9706, 0.75, 0.8524, 0.25, 0.25, 0.4283, 0.1761, 0.443, 0.25, 0.75, 0.8524, 0.75, 0.9706, 0.6875, 0.9706, 0.6875, 0.8524, 0.25, 0.25, 0.3865, 0.1135, 0.4283, 0.1761, 0.6875, 0.8524, 0.6875, 0.9706, 0.625, 0.9706, 0.625, 0.8524, 0.25, 0.25, 0.3239, 0.07167, 0.3865, 0.1135, 0.625, 0.8524, 0.625, 0.9706, 0.5625, 0.9706, 0.5625, 0.8524, 0.25, 0.25, 0.25, 0.05698, 0.3239, 0.07167, 0.5625, 0.8524, 0.5625, 0.9706, 0.5, 0.9706, 0.5, 0.8524, 0.25, 0.25, 0.1761, 0.07167, 0.25, 0.05698, 0.5, 0.8524, 0.5, 0.9706, 0.4375, 0.9706, 0.4375, 0.8524, 0.25, 0.25, 0.1135, 0.1135, 0.1761, 0.07167, 0.4375, 0.8524, 0.4375, 0.9706, 0.375, 0.9706, 0.375, 0.8524, 0.25, 0.25, 0.07167, 0.1761, 0.1135, 0.1135, 0.375, 0.8524, 0.375, 0.9706, 0.3125, 0.9706, 0.3125, 0.8524, 0.25, 0.25, 0.05698, 0.25, 0.07167, 0.1761, 0.3125, 0.8524, 0.3125, 0.9706, 0.25, 0.9706, 0.25, 0.8524, 0.25, 0.25, 0.07167, 0.3239, 0.05698, 0.25, 0.25, 0.8524, 0.25, 0.9706, 0.1875, 0.9706, 0.1875, 0.8524, 0.25, 0.25, 0.1135, 0.3865, 0.07167, 0.3239, 0.1875, 0.8524, 0.1875, 0.9706, 0.125, 0.9706, 0.125, 0.8524, 0.25, 0.25, 0.1761, 0.4283, 0.1135, 0.3865, 0.125, 0.8524, 0.125, 0.9706, 0.0625, 0.9706, 0.0625, 0.8524, 0.0625, 0.8428, 0.0625, 0.8524, 0.0, 0.8524, 0.0, 0.8428, 0.125, 0.8428, 0.125, 0.8524, 0.0625, 0.8524, 0.0625, 0.8428, 0.1875, 0.8428, 0.1875, 0.8524, 0.125, 0.8524, 0.125, 0.8428, 0.25, 0.8428, 0.25, 0.8524, 0.1875, 0.8524, 0.1875, 0.8428, 0.3125, 0.8428, 0.3125, 0.8524, 0.25, 0.8524, 0.25, 0.8428, 0.375, 0.8428, 0.375, 0.8524, 0.3125, 0.8524, 0.3125, 0.8428, 0.4375, 0.8428, 0.4375, 0.8524, 0.375, 0.8524, 0.375, 0.8428, 0.5, 0.8428, 0.5, 0.8524, 0.4375, 0.8524, 0.4375, 0.8428, 0.5625, 0.8428, 0.5625, 0.8524, 0.5, 0.8524, 0.5, 0.8428, 0.625, 0.8428, 0.625, 0.8524, 0.5625, 0.8524, 0.5625, 0.8428, 0.6875, 0.8428, 0.6875, 0.8524, 0.625, 0.8524, 0.625, 0.8428, 0.75, 0.8428, 0.75, 0.8524, 0.6875, 0.8524, 0.6875, 0.8428, 0.8125, 0.8428, 0.8125, 0.8524, 0.75, 0.8524, 0.75, 0.8428, 0.875, 0.8428, 0.875, 0.8524, 0.8125, 0.8524, 0.8125, 0.8428, 0.9375, 0.8428, 0.9375, 0.8524, 0.875, 0.8524, 0.875, 0.8428, 1.0, 0.8428, 1.0, 0.8524, 0.9375, 0.8524, 0.9375, 0.8428, 0.375, 0.8428, 0.4375, 0.8428, 0.4375, 0.8428, 0.375, 0.8428, 0.5, 0.8524, 0.4375, 0.8524, 0.4375, 0.8524, 0.5, 0.8524, 0.0625, 0.8428, 0.125, 0.8428, 0.125, 0.8428, 0.0625, 0.8428, 0.5625, 0.8524, 0.5, 0.8524, 0.5, 0.8524, 0.5625, 0.8524, 0.25, 0.8428, 0.3125, 0.8428, 0.3125, 0.8428, 0.25, 0.8428, 0.625, 0.8524, 0.5625, 0.8524, 0.5625, 0.8524, 0.625, 0.8524, 0.125, 0.8428, 0.1875, 0.8428, 0.1875, 0.8428, 0.125, 0.8428, 0.4375, 0.8428, 0.5, 0.8428, 0.5, 0.8428, 0.4375, 0.8428, 0.6875, 0.8524, 0.625, 0.8524, 0.625, 0.8524, 0.6875, 0.8524, 0.0, 0.8428, 0.0625, 0.8428, 0.0625, 0.8428, 0.0, 0.8428, 0.625, 0.8428, 0.6875, 0.8428, 0.6875, 0.8428, 0.625, 0.8428, 0.6875, 0.8428, 0.75, 0.8428, 0.75, 0.8428, 0.6875, 0.8428, 0.75, 0.8524, 0.6875, 0.8524, 0.6875, 0.8524, 0.75, 0.8524, 0.8125, 0.8428, 0.875, 0.8428, 0.875, 0.8428, 0.8125, 0.8428, 0.5625, 0.8428, 0.625, 0.8428, 0.625, 0.8428, 0.5625, 0.8428, 0.8125, 0.8524, 0.75, 0.8524, 0.75, 0.8524, 0.8125, 0.8524])
me_cylinder.update()

# ---- curves / text
cu_b_ziercurve_001 = bpy.data.curves.new('BézierCurve.001', 'CURVE')
cu_b_ziercurve_001.dimensions = '3D'
_sp = cu_b_ziercurve_001.splines.new('BEZIER'); _sp.bezier_points.add(6)
_sp.bezier_points.foreach_set('co', [0.0, 0.0, 0.0, 0.4, 0.0, 0.0, 0.5, 0.0, 0.1, 0.5, 0.0, 1.0, 0.5, 0.0, 1.9, 0.4, 0.0, 2.0, 0.0, 0.0, 2.0])
_sp.bezier_points.foreach_set('handle_left', [-0.1333, 0.0, 0.0, 0.2667, 0.0, 0.0, 0.4667, 0.0, 0.06667, 0.5, 0.0, 0.7, 0.5, 0.0, 1.6, 0.4333, 0.0, 1.967, 0.1333, 0.0, 2.0])
_sp.bezier_points.foreach_set('handle_right', [0.1333, 0.0, 0.0, 0.4333, 0.0, 0.03333, 0.5, 0.0, 0.4, 0.5, 0.0, 1.3, 0.4667, 0.0, 1.933, 0.2667, 0.0, 2.0, -0.1333, 0.0, 2.0])
for _p, _l, _r in zip(_sp.bezier_points, ['VECTOR', 'VECTOR', 'VECTOR', 'VECTOR', 'VECTOR', 'VECTOR', 'VECTOR'], ['VECTOR', 'VECTOR', 'VECTOR', 'VECTOR', 'VECTOR', 'VECTOR', 'VECTOR']): _p.handle_left_type = _l; _p.handle_right_type = _r
_sp.bezier_points.foreach_set('tilt', [0.01188, 0.01188, 0.01188, 0.01188, 0.01188, 0.01188, 0.01188])
_sp.order_u = 0
_sp.order_v = 0
cu_b_ziercurve_001.use_path = True
cu_b_ziercurve_001.fill_mode = 'FULL'

# ---- objects
ob_circle = bpy.data.objects.new('Circle', me_circle)
ob_cylinder = bpy.data.objects.new('Cylinder', me_cylinder)
ob_b_ziercurve = bpy.data.objects.new('BézierCurve', cu_b_ziercurve_001)
ob_balsa = bpy.data.objects.new('Balsa', None)
ob_matchboxes = bpy.data.objects.new('MatchBoxes', None)
ob_seats = bpy.data.objects.new('Seats', None)

# ---- transforms, parenting, visibility, modifiers, constraints
ob_circle.location = (0.0, -4.0, 0.0)
ob_circle.scale = (0.2193, 0.2193, 0.3071)
ob_cylinder.location = (0.0, -3.0, 0.0)
ob_b_ziercurve.location = (0.0, -2.0, 0.0)
ob_b_ziercurve.scale = (0.4, 0.4, 0.4)
_m = ob_b_ziercurve.modifiers.new('Screw', 'SCREW')
_m.use_normal_flip = True
_m = ob_b_ziercurve.modifiers.new('Weld', 'WELD')
_m.merge_threshold = 0.008
ob_balsa.location = (0.0, 0.0, 0.0)
ob_balsa.instance_type = 'COLLECTION'
ob_balsa.display_type = 'WIRE'
ob_matchboxes.location = (0.0, 0.0, 0.0)
ob_matchboxes.instance_type = 'COLLECTION'
ob_matchboxes.display_type = 'WIRE'
ob_seats.location = (0.0, 0.0, 0.0)
ob_seats.instance_type = 'COLLECTION'
ob_seats.display_type = 'WIRE'
ob_balsa.instance_collection = col_balsa
ob_matchboxes.instance_collection = col_matchboxes
ob_seats.instance_collection = col_seats

# ---- collection membership
col_bottlecap.objects.link(ob_circle)
col_screwtop.objects.link(ob_cylinder)
col_cork.objects.link(ob_b_ziercurve)
col_ref.objects.link(ob_balsa)
col_ref.objects.link(ob_matchboxes)
col_ref.objects.link(ob_seats)

# ---- scene / render settings (as saved in the file)
scene.frame_start = 1; scene.frame_end = 250; scene.frame_set(2)
scene.render.engine = 'BLENDER_EEVEE_NEXT'
scene.render.bake_bias = 0.0
scene.render.bake_samples = 0
scene.cycles.feature_set = 'EXPERIMENTAL'
bpy.context.view_layer.update()

# ---- added for rendering (the .blend has no active camera and no usable light): camera, sun
cam_auto = bpy.data.cameras.new('AutoCamera')
cam_auto.lens = 50.0
cam_auto.sensor_width = 36.0
cam_auto.clip_end = 1000.0
ob_auto_camera = bpy.data.objects.new('AutoCamera', cam_auto)
scene.collection.objects.link(ob_auto_camera)
ob_auto_camera.location = (3.10025, -6.51894, 2.8002)
ob_auto_camera.rotation_euler = (1.09748, -7.21219e-08, 0.694738)
scene.camera = ob_auto_camera
light_auto_sun = bpy.data.lights.new('AutoSun', 'SUN')
light_auto_sun.energy = 3.0
light_auto_sun.angle = 0.0523599
ob_auto_sun = bpy.data.objects.new('AutoSun', light_auto_sun)
scene.collection.objects.link(ob_auto_sun)
ob_auto_sun.rotation_euler = (0.872665, 0.174533, 0.523599)
bpy.context.view_layer.update()
